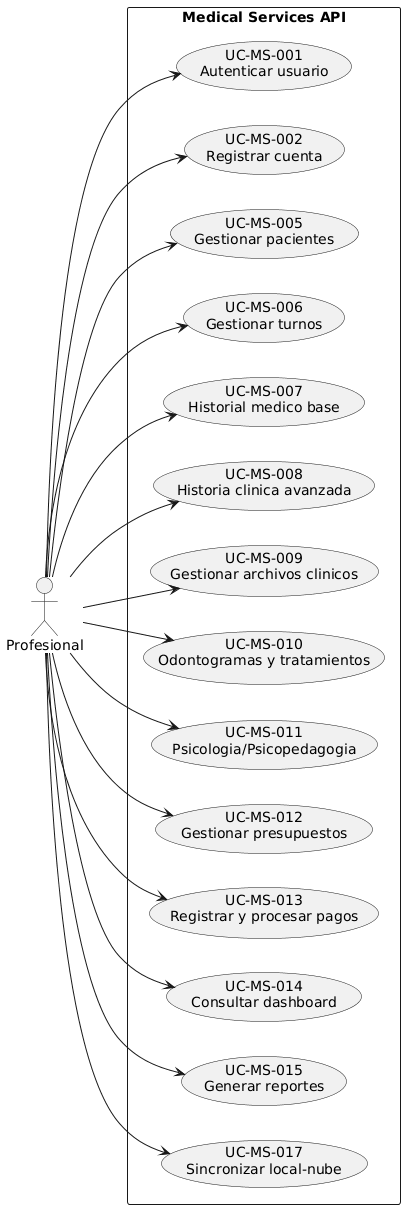

The diagram above was rendered by PlantUML. Its source (embedded in the PNG):
@startuml
left to right direction
skinparam packageStyle rectangle
actor Profesional as P
rectangle "Medical Services API" {
  usecase "UC-MS-001\nAutenticar usuario" as UC1
  usecase "UC-MS-002\nRegistrar cuenta" as UC2
  usecase "UC-MS-005\nGestionar pacientes" as UC5
  usecase "UC-MS-006\nGestionar turnos" as UC6
  usecase "UC-MS-007\nHistorial medico base" as UC7
  usecase "UC-MS-008\nHistoria clinica avanzada" as UC8
  usecase "UC-MS-009\nGestionar archivos clinicos" as UC9
  usecase "UC-MS-010\nOdontogramas y tratamientos" as UC10
  usecase "UC-MS-011\nPsicologia/Psicopedagogia" as UC11
  usecase "UC-MS-012\nGestionar presupuestos" as UC12
  usecase "UC-MS-013\nRegistrar y procesar pagos" as UC13
  usecase "UC-MS-014\nConsultar dashboard" as UC14
  usecase "UC-MS-015\nGenerar reportes" as UC15
  usecase "UC-MS-017\nSincronizar local-nube" as UC17
}
P --> UC1
P --> UC2
P --> UC5
P --> UC6
P --> UC7
P --> UC8
P --> UC9
P --> UC10
P --> UC11
P --> UC12
P --> UC13
P --> UC14
P --> UC15
P --> UC17
@enduml